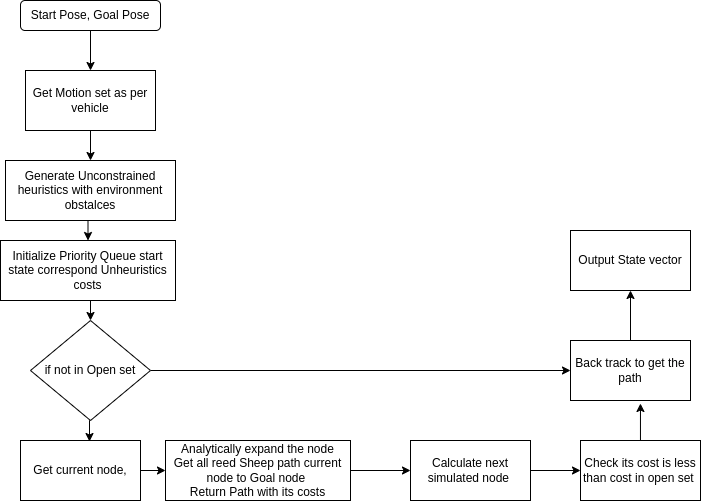

The diagram above was exported from draw.io. Its source (the exported page's mxGraphModel, read from the mxfile embedded in the PNG):
<mxGraphModel dx="1422" dy="734" grid="1" gridSize="10" guides="1" tooltips="1" connect="1" arrows="1" fold="1" page="1" pageScale="1" pageWidth="850" pageHeight="1100" math="0" shadow="0">
  <root>
    <mxCell id="0" />
    <mxCell id="1" parent="0" />
    <mxCell id="qbh20yTzDp8Cue8rDGHT-18" style="edgeStyle=orthogonalEdgeStyle;rounded=0;orthogonalLoop=1;jettySize=auto;html=1;exitX=0.5;exitY=1;exitDx=0;exitDy=0;entryX=0.5;entryY=0;entryDx=0;entryDy=0;" edge="1" parent="1" source="qbh20yTzDp8Cue8rDGHT-1" target="qbh20yTzDp8Cue8rDGHT-2">
      <mxGeometry relative="1" as="geometry" />
    </mxCell>
    <mxCell id="qbh20yTzDp8Cue8rDGHT-1" value="Start Pose, Goal Pose" style="rounded=1;whiteSpace=wrap;html=1;" vertex="1" parent="1">
      <mxGeometry x="100" y="60" width="140" height="30" as="geometry" />
    </mxCell>
    <mxCell id="qbh20yTzDp8Cue8rDGHT-19" style="edgeStyle=orthogonalEdgeStyle;rounded=0;orthogonalLoop=1;jettySize=auto;html=1;entryX=0.5;entryY=0;entryDx=0;entryDy=0;" edge="1" parent="1" source="qbh20yTzDp8Cue8rDGHT-2" target="qbh20yTzDp8Cue8rDGHT-3">
      <mxGeometry relative="1" as="geometry" />
    </mxCell>
    <mxCell id="qbh20yTzDp8Cue8rDGHT-2" value="Get Motion set as per vehicle" style="rounded=0;whiteSpace=wrap;html=1;" vertex="1" parent="1">
      <mxGeometry x="105" y="130" width="130" height="60" as="geometry" />
    </mxCell>
    <mxCell id="qbh20yTzDp8Cue8rDGHT-20" style="edgeStyle=orthogonalEdgeStyle;rounded=0;orthogonalLoop=1;jettySize=auto;html=1;entryX=0.5;entryY=0;entryDx=0;entryDy=0;" edge="1" parent="1" source="qbh20yTzDp8Cue8rDGHT-3" target="qbh20yTzDp8Cue8rDGHT-8">
      <mxGeometry relative="1" as="geometry">
        <Array as="points">
          <mxPoint x="168" y="300" />
        </Array>
      </mxGeometry>
    </mxCell>
    <mxCell id="qbh20yTzDp8Cue8rDGHT-3" value="Generate Unconstrained heuristics with environment obstalces" style="rounded=0;whiteSpace=wrap;html=1;" vertex="1" parent="1">
      <mxGeometry x="85" y="220" width="170" height="60" as="geometry" />
    </mxCell>
    <mxCell id="qbh20yTzDp8Cue8rDGHT-23" style="edgeStyle=orthogonalEdgeStyle;rounded=0;orthogonalLoop=1;jettySize=auto;html=1;exitX=0.5;exitY=1;exitDx=0;exitDy=0;entryX=0.5;entryY=0;entryDx=0;entryDy=0;" edge="1" parent="1" source="qbh20yTzDp8Cue8rDGHT-8" target="qbh20yTzDp8Cue8rDGHT-13">
      <mxGeometry relative="1" as="geometry" />
    </mxCell>
    <mxCell id="qbh20yTzDp8Cue8rDGHT-8" value="Initialize Priority Queue start state correspond Unheuristics costs" style="rounded=0;whiteSpace=wrap;html=1;" vertex="1" parent="1">
      <mxGeometry x="80" y="300" width="175" height="60" as="geometry" />
    </mxCell>
    <mxCell id="qbh20yTzDp8Cue8rDGHT-27" style="edgeStyle=orthogonalEdgeStyle;rounded=0;orthogonalLoop=1;jettySize=auto;html=1;exitX=1;exitY=0.5;exitDx=0;exitDy=0;entryX=0;entryY=0.5;entryDx=0;entryDy=0;" edge="1" parent="1" source="qbh20yTzDp8Cue8rDGHT-9" target="qbh20yTzDp8Cue8rDGHT-10">
      <mxGeometry relative="1" as="geometry" />
    </mxCell>
    <mxCell id="qbh20yTzDp8Cue8rDGHT-9" value="Get current node," style="rounded=0;whiteSpace=wrap;html=1;" vertex="1" parent="1">
      <mxGeometry x="100" y="500" width="120" height="60" as="geometry" />
    </mxCell>
    <mxCell id="qbh20yTzDp8Cue8rDGHT-28" style="edgeStyle=orthogonalEdgeStyle;rounded=0;orthogonalLoop=1;jettySize=auto;html=1;entryX=0;entryY=0.5;entryDx=0;entryDy=0;" edge="1" parent="1" source="qbh20yTzDp8Cue8rDGHT-10" target="qbh20yTzDp8Cue8rDGHT-11">
      <mxGeometry relative="1" as="geometry" />
    </mxCell>
    <mxCell id="qbh20yTzDp8Cue8rDGHT-10" value="Analytically expand the node&lt;br&gt;Get all reed Sheep path current node to Goal node&amp;nbsp;&lt;br&gt;Return Path with its costs" style="rounded=0;whiteSpace=wrap;html=1;" vertex="1" parent="1">
      <mxGeometry x="245" y="500" width="185" height="60" as="geometry" />
    </mxCell>
    <mxCell id="qbh20yTzDp8Cue8rDGHT-29" style="edgeStyle=orthogonalEdgeStyle;rounded=0;orthogonalLoop=1;jettySize=auto;html=1;entryX=0;entryY=0.5;entryDx=0;entryDy=0;" edge="1" parent="1" source="qbh20yTzDp8Cue8rDGHT-11" target="qbh20yTzDp8Cue8rDGHT-12">
      <mxGeometry relative="1" as="geometry" />
    </mxCell>
    <mxCell id="qbh20yTzDp8Cue8rDGHT-11" value="Calculate next simulated node&amp;nbsp;" style="rounded=0;whiteSpace=wrap;html=1;" vertex="1" parent="1">
      <mxGeometry x="490" y="500" width="120" height="60" as="geometry" />
    </mxCell>
    <mxCell id="qbh20yTzDp8Cue8rDGHT-33" style="edgeStyle=orthogonalEdgeStyle;rounded=0;orthogonalLoop=1;jettySize=auto;html=1;entryX=0.583;entryY=1.05;entryDx=0;entryDy=0;entryPerimeter=0;" edge="1" parent="1" source="qbh20yTzDp8Cue8rDGHT-12" target="qbh20yTzDp8Cue8rDGHT-14">
      <mxGeometry relative="1" as="geometry" />
    </mxCell>
    <mxCell id="qbh20yTzDp8Cue8rDGHT-12" value="Check its cost is less than cost in open set&amp;nbsp;" style="rounded=0;whiteSpace=wrap;html=1;" vertex="1" parent="1">
      <mxGeometry x="660" y="500" width="120" height="60" as="geometry" />
    </mxCell>
    <mxCell id="qbh20yTzDp8Cue8rDGHT-22" style="edgeStyle=orthogonalEdgeStyle;rounded=0;orthogonalLoop=1;jettySize=auto;html=1;exitX=0.5;exitY=1;exitDx=0;exitDy=0;entryX=0.575;entryY=0.017;entryDx=0;entryDy=0;entryPerimeter=0;" edge="1" parent="1" source="qbh20yTzDp8Cue8rDGHT-13" target="qbh20yTzDp8Cue8rDGHT-9">
      <mxGeometry relative="1" as="geometry" />
    </mxCell>
    <mxCell id="qbh20yTzDp8Cue8rDGHT-30" style="edgeStyle=orthogonalEdgeStyle;rounded=0;orthogonalLoop=1;jettySize=auto;html=1;entryX=0;entryY=0.5;entryDx=0;entryDy=0;" edge="1" parent="1" source="qbh20yTzDp8Cue8rDGHT-13" target="qbh20yTzDp8Cue8rDGHT-14">
      <mxGeometry relative="1" as="geometry" />
    </mxCell>
    <mxCell id="qbh20yTzDp8Cue8rDGHT-13" value="if not in Open set" style="rhombus;whiteSpace=wrap;html=1;" vertex="1" parent="1">
      <mxGeometry x="110" y="380" width="120" height="100" as="geometry" />
    </mxCell>
    <mxCell id="qbh20yTzDp8Cue8rDGHT-35" style="edgeStyle=orthogonalEdgeStyle;rounded=0;orthogonalLoop=1;jettySize=auto;html=1;entryX=0.5;entryY=1;entryDx=0;entryDy=0;" edge="1" parent="1" source="qbh20yTzDp8Cue8rDGHT-14" target="qbh20yTzDp8Cue8rDGHT-34">
      <mxGeometry relative="1" as="geometry" />
    </mxCell>
    <mxCell id="qbh20yTzDp8Cue8rDGHT-14" value="Back track to get the path" style="rounded=0;whiteSpace=wrap;html=1;" vertex="1" parent="1">
      <mxGeometry x="650" y="400" width="120" height="60" as="geometry" />
    </mxCell>
    <mxCell id="qbh20yTzDp8Cue8rDGHT-34" value="Output State vector" style="rounded=0;whiteSpace=wrap;html=1;" vertex="1" parent="1">
      <mxGeometry x="650" y="290" width="120" height="60" as="geometry" />
    </mxCell>
  </root>
</mxGraphModel>